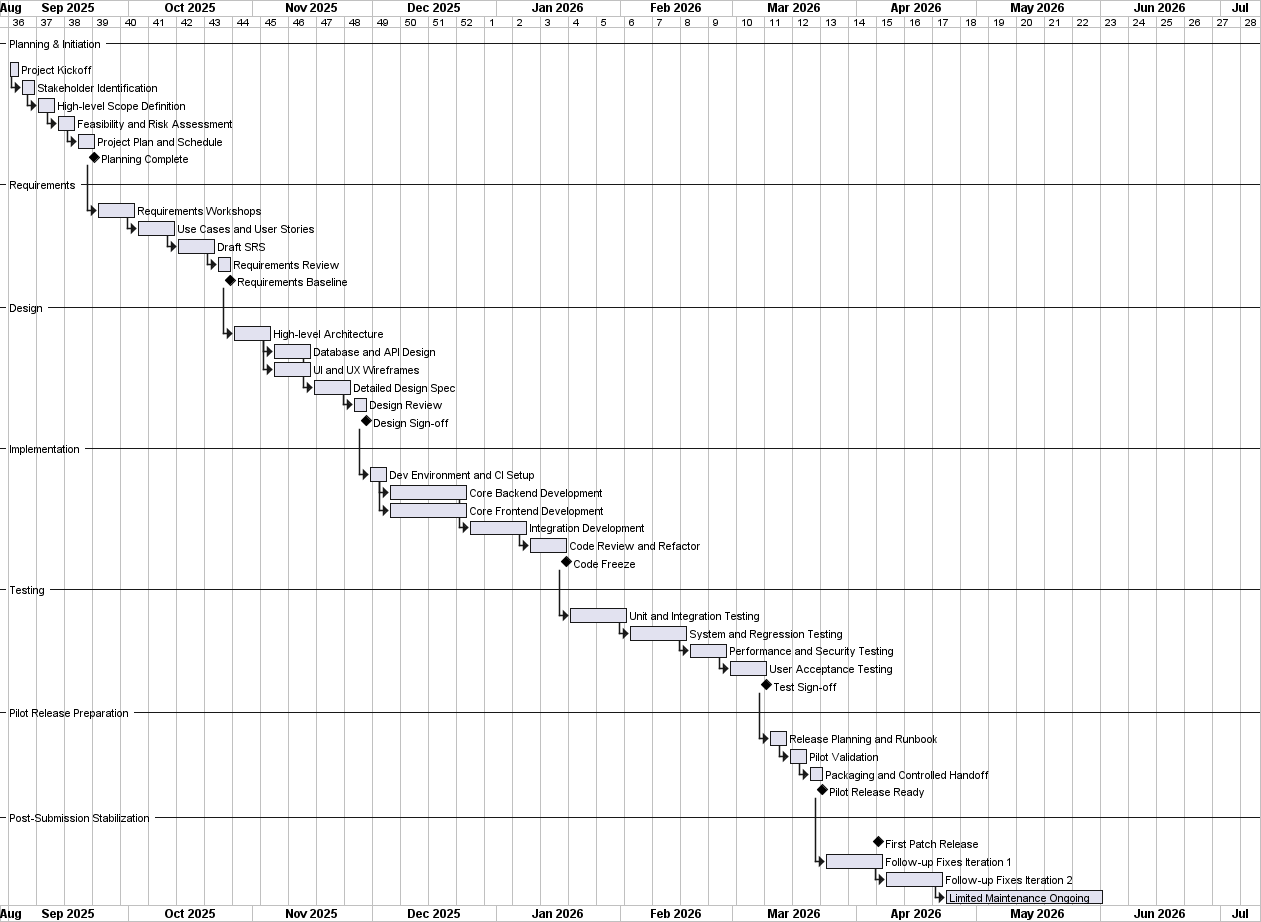

The diagram above was rendered by PlantUML. Its source (embedded in the PNG):
@startgantt
printscale weekly
Print between 2025-08-30 and 2026-07-10
Project starts 2025-09-01

-- Planning & Initiation --
[Project Kickoff] starts 2025-09-01 and lasts 3 days
[Stakeholder Identification] starts after [Project Kickoff]'s end and lasts 4 days
[High-level Scope Definition] starts after [Stakeholder Identification]'s end and lasts 5 days
[Feasibility and Risk Assessment] starts after [High-level Scope Definition]'s end and lasts 5 days
[Project Plan and Schedule] starts after [Feasibility and Risk Assessment]'s end and lasts 5 days
[Planning Complete] happens at [Project Plan and Schedule]'s end

-- Requirements --
[Requirements Workshops] starts after [Planning Complete]'s end and lasts 10 days
[Use Cases and User Stories] starts after [Requirements Workshops]'s end and lasts 10 days
[Draft SRS] starts after [Use Cases and User Stories]'s end and lasts 10 days
[Requirements Review] starts after [Draft SRS]'s end and lasts 4 days
[Requirements Baseline] happens at [Requirements Review]'s end

-- Design --
[High-level Architecture] starts after [Requirements Baseline]'s end and lasts 10 days
[Database and API Design] starts after [High-level Architecture]'s end and lasts 10 days
[UI and UX Wireframes] starts after [High-level Architecture]'s end and lasts 10 days
[Detailed Design Spec] starts after [Database and API Design]'s end and lasts 10 days
[Design Review] starts after [Detailed Design Spec]'s end and lasts 4 days
[Design Sign-off] happens at [Design Review]'s end

-- Implementation --
[Dev Environment and CI Setup] starts after [Design Sign-off]'s end and lasts 5 days
[Core Backend Development] starts after [Dev Environment and CI Setup]'s end and lasts 20 days
[Core Frontend Development] starts after [Dev Environment and CI Setup]'s end and lasts 20 days
[Integration Development] starts after [Core Backend Development]'s end and lasts 15 days
[Code Review and Refactor] starts after [Integration Development]'s end and lasts 10 days
[Code Freeze] happens at [Code Review and Refactor]'s end

-- Testing --
[Unit and Integration Testing] starts after [Code Freeze]'s end and lasts 15 days
[System and Regression Testing] starts after [Unit and Integration Testing]'s end and lasts 15 days
[Performance and Security Testing] starts after [System and Regression Testing]'s end and lasts 10 days
[User Acceptance Testing] starts after [Performance and Security Testing]'s end and lasts 10 days
[Test Sign-off] happens at [User Acceptance Testing]'s end

-- Pilot Release Preparation --
[Release Planning and Runbook] starts after [Test Sign-off]'s end and lasts 5 days
[Pilot Validation] starts after [Release Planning and Runbook]'s end and lasts 5 days
[Packaging and Controlled Handoff] starts after [Pilot Validation]'s end and lasts 4 days
[Pilot Release Ready] happens at [Packaging and Controlled Handoff]'s end

-- Post-Submission Stabilization --
[First Patch Release] happens on 14 days after [Pilot Release Ready]'s end
[Follow-up Fixes Iteration 1] starts after [Pilot Release Ready]'s end and lasts 15 days
[Follow-up Fixes Iteration 2] starts after [Follow-up Fixes Iteration 1]'s end and lasts 15 days
[Limited Maintenance Ongoing] starts after [Follow-up Fixes Iteration 2]'s end and lasts 40 days

@endgantt